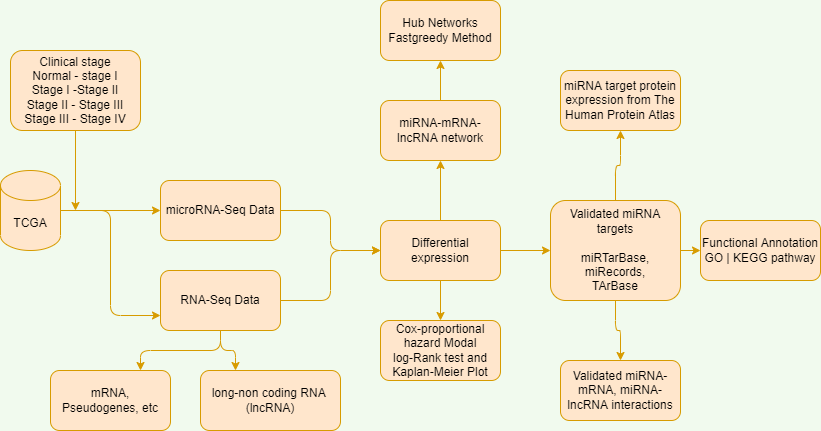

The diagram above was exported from draw.io. Its source (the exported page's mxGraphModel, read from the mxfile embedded in the PNG):
<mxGraphModel dx="1131" dy="668" grid="0" gridSize="10" guides="1" tooltips="1" connect="1" arrows="1" fold="1" page="1" pageScale="1" pageWidth="850" pageHeight="1100" background="#F1FAEE" math="0" shadow="0">
  <root>
    <mxCell id="0" />
    <mxCell id="1" parent="0" />
    <mxCell id="b237S0-nh2GFb3N2WrEW-37" value="" style="edgeStyle=orthogonalEdgeStyle;rounded=1;orthogonalLoop=1;jettySize=auto;html=1;labelBackgroundColor=#F1FAEE;strokeColor=#d79b00;fontColor=#1D3557;fillColor=#ffe6cc;" edge="1" parent="1" source="b237S0-nh2GFb3N2WrEW-2" target="b237S0-nh2GFb3N2WrEW-3">
      <mxGeometry relative="1" as="geometry" />
    </mxCell>
    <mxCell id="b237S0-nh2GFb3N2WrEW-38" style="edgeStyle=orthogonalEdgeStyle;rounded=1;orthogonalLoop=1;jettySize=auto;html=1;entryX=0;entryY=0.75;entryDx=0;entryDy=0;labelBackgroundColor=#F1FAEE;strokeColor=#d79b00;fontColor=#1D3557;fillColor=#ffe6cc;" edge="1" parent="1" source="b237S0-nh2GFb3N2WrEW-2" target="b237S0-nh2GFb3N2WrEW-26">
      <mxGeometry relative="1" as="geometry" />
    </mxCell>
    <mxCell id="b237S0-nh2GFb3N2WrEW-2" value="TCGA" style="shape=cylinder3;whiteSpace=wrap;html=1;boundedLbl=1;backgroundOutline=1;size=15;rounded=1;fillColor=#ffe6cc;strokeColor=#d79b00;" vertex="1" parent="1">
      <mxGeometry x="20" y="230" width="60" height="80" as="geometry" />
    </mxCell>
    <mxCell id="b237S0-nh2GFb3N2WrEW-46" style="edgeStyle=orthogonalEdgeStyle;rounded=1;orthogonalLoop=1;jettySize=auto;html=1;entryX=0;entryY=0.5;entryDx=0;entryDy=0;labelBackgroundColor=#F1FAEE;strokeColor=#d79b00;fontColor=#1D3557;fillColor=#ffe6cc;" edge="1" parent="1" source="b237S0-nh2GFb3N2WrEW-3" target="b237S0-nh2GFb3N2WrEW-4">
      <mxGeometry relative="1" as="geometry" />
    </mxCell>
    <mxCell id="b237S0-nh2GFb3N2WrEW-3" value="microRNA-Seq Data" style="rounded=1;whiteSpace=wrap;html=1;fillColor=#ffe6cc;strokeColor=#d79b00;" vertex="1" parent="1">
      <mxGeometry x="180" y="240" width="120" height="60" as="geometry" />
    </mxCell>
    <mxCell id="b237S0-nh2GFb3N2WrEW-54" value="" style="edgeStyle=orthogonalEdgeStyle;rounded=1;orthogonalLoop=1;jettySize=auto;html=1;labelBackgroundColor=#F1FAEE;strokeColor=#d79b00;fontColor=#1D3557;fillColor=#ffe6cc;" edge="1" parent="1" source="b237S0-nh2GFb3N2WrEW-4" target="b237S0-nh2GFb3N2WrEW-14">
      <mxGeometry relative="1" as="geometry" />
    </mxCell>
    <mxCell id="b237S0-nh2GFb3N2WrEW-67" style="edgeStyle=orthogonalEdgeStyle;rounded=1;orthogonalLoop=1;jettySize=auto;html=1;entryX=0;entryY=0.5;entryDx=0;entryDy=0;labelBackgroundColor=#F1FAEE;strokeColor=#d79b00;fontColor=#1D3557;fillColor=#ffe6cc;" edge="1" parent="1" source="b237S0-nh2GFb3N2WrEW-4" target="b237S0-nh2GFb3N2WrEW-8">
      <mxGeometry relative="1" as="geometry" />
    </mxCell>
    <mxCell id="b237S0-nh2GFb3N2WrEW-68" value="" style="edgeStyle=orthogonalEdgeStyle;rounded=1;orthogonalLoop=1;jettySize=auto;html=1;labelBackgroundColor=#F1FAEE;strokeColor=#d79b00;fontColor=#1D3557;fillColor=#ffe6cc;" edge="1" parent="1" source="b237S0-nh2GFb3N2WrEW-4" target="b237S0-nh2GFb3N2WrEW-55">
      <mxGeometry relative="1" as="geometry" />
    </mxCell>
    <mxCell id="b237S0-nh2GFb3N2WrEW-4" value="Differential expression" style="rounded=1;whiteSpace=wrap;html=1;fillColor=#ffe6cc;strokeColor=#d79b00;" vertex="1" parent="1">
      <mxGeometry x="400" y="280" width="120" height="60" as="geometry" />
    </mxCell>
    <mxCell id="b237S0-nh2GFb3N2WrEW-39" style="edgeStyle=orthogonalEdgeStyle;rounded=1;orthogonalLoop=1;jettySize=auto;html=1;labelBackgroundColor=#F1FAEE;strokeColor=#d79b00;fontColor=#1D3557;fillColor=#ffe6cc;" edge="1" parent="1" source="b237S0-nh2GFb3N2WrEW-6">
      <mxGeometry relative="1" as="geometry">
        <mxPoint x="95" y="270" as="targetPoint" />
      </mxGeometry>
    </mxCell>
    <mxCell id="b237S0-nh2GFb3N2WrEW-6" value="Clinical stage&lt;br&gt;Normal - stage I&lt;br&gt;Stage I -Stage II&lt;br&gt;Stage II - Stage III&lt;br&gt;Stage III - Stage IV" style="rounded=1;whiteSpace=wrap;html=1;fillColor=#ffe6cc;strokeColor=#d79b00;" vertex="1" parent="1">
      <mxGeometry x="30" y="110" width="130" height="80" as="geometry" />
    </mxCell>
    <mxCell id="b237S0-nh2GFb3N2WrEW-70" value="" style="edgeStyle=orthogonalEdgeStyle;rounded=1;orthogonalLoop=1;jettySize=auto;html=1;labelBackgroundColor=#F1FAEE;strokeColor=#d79b00;fontColor=#1D3557;fillColor=#ffe6cc;" edge="1" parent="1" source="b237S0-nh2GFb3N2WrEW-8" target="b237S0-nh2GFb3N2WrEW-12">
      <mxGeometry relative="1" as="geometry" />
    </mxCell>
    <mxCell id="b237S0-nh2GFb3N2WrEW-71" value="" style="edgeStyle=orthogonalEdgeStyle;rounded=1;orthogonalLoop=1;jettySize=auto;html=1;labelBackgroundColor=#F1FAEE;strokeColor=#d79b00;fontColor=#1D3557;fillColor=#ffe6cc;" edge="1" parent="1" source="b237S0-nh2GFb3N2WrEW-8" target="b237S0-nh2GFb3N2WrEW-10">
      <mxGeometry relative="1" as="geometry" />
    </mxCell>
    <mxCell id="b237S0-nh2GFb3N2WrEW-72" value="" style="edgeStyle=orthogonalEdgeStyle;rounded=1;orthogonalLoop=1;jettySize=auto;html=1;labelBackgroundColor=#F1FAEE;strokeColor=#d79b00;fontColor=#1D3557;fillColor=#ffe6cc;" edge="1" parent="1" source="b237S0-nh2GFb3N2WrEW-8" target="b237S0-nh2GFb3N2WrEW-11">
      <mxGeometry relative="1" as="geometry" />
    </mxCell>
    <mxCell id="b237S0-nh2GFb3N2WrEW-8" value="Validated miRNA targets&lt;br&gt;&lt;br&gt;miRTarBase,&lt;br&gt;miRecords,&lt;br&gt;TArBase" style="rounded=1;whiteSpace=wrap;html=1;fillColor=#ffe6cc;strokeColor=#d79b00;" vertex="1" parent="1">
      <mxGeometry x="570" y="260" width="130" height="100" as="geometry" />
    </mxCell>
    <mxCell id="b237S0-nh2GFb3N2WrEW-10" value="Validated miRNA-mRNA, miRNA-lncRNA interactions" style="rounded=1;whiteSpace=wrap;html=1;fillColor=#ffe6cc;strokeColor=#d79b00;" vertex="1" parent="1">
      <mxGeometry x="580" y="420" width="120" height="60" as="geometry" />
    </mxCell>
    <mxCell id="b237S0-nh2GFb3N2WrEW-11" value="Functional Annotation&lt;br&gt;GO | KEGG pathway" style="rounded=1;whiteSpace=wrap;html=1;fillColor=#ffe6cc;strokeColor=#d79b00;" vertex="1" parent="1">
      <mxGeometry x="720" y="280" width="120" height="60" as="geometry" />
    </mxCell>
    <mxCell id="b237S0-nh2GFb3N2WrEW-12" value="miRNA target protein expression from The Human Protein Atlas" style="rounded=1;whiteSpace=wrap;html=1;fillColor=#ffe6cc;strokeColor=#d79b00;" vertex="1" parent="1">
      <mxGeometry x="580" y="130" width="120" height="60" as="geometry" />
    </mxCell>
    <mxCell id="b237S0-nh2GFb3N2WrEW-14" value="Cox-proportional hazard Modal&lt;br&gt;log-Rank test and Kaplan-Meier Plot" style="rounded=1;whiteSpace=wrap;html=1;fillColor=#ffe6cc;strokeColor=#d79b00;" vertex="1" parent="1">
      <mxGeometry x="400" y="380" width="120" height="60" as="geometry" />
    </mxCell>
    <mxCell id="b237S0-nh2GFb3N2WrEW-34" style="edgeStyle=orthogonalEdgeStyle;rounded=1;orthogonalLoop=1;jettySize=auto;html=1;entryX=0.75;entryY=0;entryDx=0;entryDy=0;labelBackgroundColor=#F1FAEE;strokeColor=#d79b00;fontColor=#1D3557;fillColor=#ffe6cc;" edge="1" parent="1" source="b237S0-nh2GFb3N2WrEW-26" target="b237S0-nh2GFb3N2WrEW-27">
      <mxGeometry relative="1" as="geometry" />
    </mxCell>
    <mxCell id="b237S0-nh2GFb3N2WrEW-35" style="edgeStyle=orthogonalEdgeStyle;rounded=1;orthogonalLoop=1;jettySize=auto;html=1;entryX=0.25;entryY=0;entryDx=0;entryDy=0;labelBackgroundColor=#F1FAEE;strokeColor=#d79b00;fontColor=#1D3557;fillColor=#ffe6cc;" edge="1" parent="1" source="b237S0-nh2GFb3N2WrEW-26" target="b237S0-nh2GFb3N2WrEW-28">
      <mxGeometry relative="1" as="geometry" />
    </mxCell>
    <mxCell id="b237S0-nh2GFb3N2WrEW-43" style="edgeStyle=orthogonalEdgeStyle;rounded=1;orthogonalLoop=1;jettySize=auto;html=1;entryX=0;entryY=0.5;entryDx=0;entryDy=0;labelBackgroundColor=#F1FAEE;strokeColor=#d79b00;fontColor=#1D3557;fillColor=#ffe6cc;" edge="1" parent="1" source="b237S0-nh2GFb3N2WrEW-26" target="b237S0-nh2GFb3N2WrEW-4">
      <mxGeometry relative="1" as="geometry" />
    </mxCell>
    <mxCell id="b237S0-nh2GFb3N2WrEW-26" value="RNA-Seq Data" style="rounded=1;whiteSpace=wrap;html=1;fillColor=#ffe6cc;strokeColor=#d79b00;" vertex="1" parent="1">
      <mxGeometry x="180" y="330" width="120" height="60" as="geometry" />
    </mxCell>
    <mxCell id="b237S0-nh2GFb3N2WrEW-27" value="mRNA, Pseudogenes, etc" style="rounded=1;whiteSpace=wrap;html=1;fillColor=#ffe6cc;strokeColor=#d79b00;" vertex="1" parent="1">
      <mxGeometry x="70" y="430" width="120" height="60" as="geometry" />
    </mxCell>
    <mxCell id="b237S0-nh2GFb3N2WrEW-28" value="long-non coding RNA&amp;nbsp;&lt;br&gt;(lncRNA)" style="rounded=1;whiteSpace=wrap;html=1;fillColor=#ffe6cc;strokeColor=#d79b00;" vertex="1" parent="1">
      <mxGeometry x="220" y="430" width="140" height="60" as="geometry" />
    </mxCell>
    <mxCell id="b237S0-nh2GFb3N2WrEW-69" value="" style="edgeStyle=orthogonalEdgeStyle;rounded=1;orthogonalLoop=1;jettySize=auto;html=1;labelBackgroundColor=#F1FAEE;strokeColor=#d79b00;fontColor=#1D3557;fillColor=#ffe6cc;" edge="1" parent="1" source="b237S0-nh2GFb3N2WrEW-55" target="b237S0-nh2GFb3N2WrEW-60">
      <mxGeometry relative="1" as="geometry" />
    </mxCell>
    <mxCell id="b237S0-nh2GFb3N2WrEW-55" value="miRNA-mRNA-lncRNA network" style="rounded=1;whiteSpace=wrap;html=1;fillColor=#ffe6cc;strokeColor=#d79b00;" vertex="1" parent="1">
      <mxGeometry x="400" y="160" width="120" height="60" as="geometry" />
    </mxCell>
    <mxCell id="b237S0-nh2GFb3N2WrEW-60" value="Hub Networks&lt;br&gt;Fastgreedy Method" style="rounded=1;whiteSpace=wrap;html=1;strokeWidth=1;fillColor=#ffe6cc;strokeColor=#d79b00;shadow=0;sketch=0;" vertex="1" parent="1">
      <mxGeometry x="400" y="60" width="120" height="60" as="geometry" />
    </mxCell>
  </root>
</mxGraphModel>